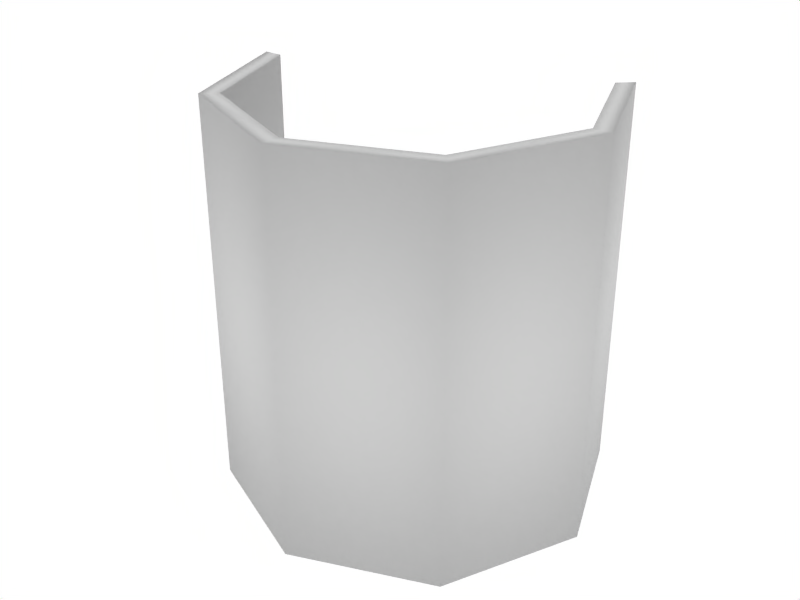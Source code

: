# Source: colored_glass_midsection.blend  (saved by Blender 2.49.2; exported with 4.5.12 LTS)
import bpy
from mathutils import Matrix  # noqa: F401  (used for matrix-valued properties, if any)

bpy.ops.wm.read_factory_settings(use_empty=True)
scene = bpy.context.scene
scene.name = 'Scene'

# ---- collections
col_collection_1 = bpy.data.collections.new('Collection 1'); scene.collection.children.link(col_collection_1)

# ---- materials (node trees are filled in below, after node groups)
mat_material = bpy.data.materials.new('Material')
mat_material.alpha_threshold = 0.0
mat_material.roughness = 0.5
mat_material.line_color = (0.0, 0.0, 0.0, 1.0)

# ---- material node trees

# ---- world
world_world = bpy.data.worlds.new('World'); scene.world = world_world
world_world.color = (1.0, 1.0, 1.0)
world_world.use_sun_shadow = False
world_world.sun_shadow_jitter_overblur = 0.0
world_world.cycles.sampling_method = 'MANUAL'
world_world.cycles.sample_map_resolution = 256

# ---- meshes
me_circle_002 = bpy.data.meshes.new('Circle.002')
me_circle_002.from_pydata([(-0.1108, 9.039e-10, -0.1136), (-0.07836, -0.07836, -0.1136), (-1.7e-08, -0.1108, -0.1136), (0.07836, -0.07836, -0.1136), (0.1108, -5.261e-09, -0.1136), (0.07836, 0.07836, -0.1136), (-0.1108, 9.039e-10, 0.1136), (-0.07836, -0.07836, 0.1136), (-1.7e-08, -0.1108, 0.1136), (0.07836, -0.07836, 0.1136), (0.1108, -5.261e-09, 0.1136), (0.07836, 0.07836, 0.1136), (0.0707, 0.0707, 0.1136), (0.0707, 0.0707, -0.1136), (-0.09999, 9.039e-10, -0.1136), (-0.09999, 9.039e-10, 0.1136), (-0.0707, -0.0707, -0.1136), (-0.0707, -0.0707, 0.1136), (-1.7e-08, -0.09999, -0.1136), (-1.7e-08, -0.09999, 0.1136), (0.0707, -0.0707, -0.1136), (0.0707, -0.0707, 0.1136), (0.09999, -5.261e-09, -0.1136), (0.09999, -5.261e-09, 0.1136)], [], [(6, 0, 1, 7), (2, 8, 7, 1), (3, 9, 8, 2), (4, 10, 9, 3), (5, 11, 10, 4), (14, 15, 17, 16), (16, 17, 19, 18), (18, 19, 21, 20), (20, 21, 23, 22), (22, 23, 12, 13), (6, 7, 17, 15), (4, 3, 20, 22), (5, 4, 22, 13), (8, 9, 21, 19), (3, 2, 18, 20), (1, 0, 14, 16), (7, 8, 19, 17), (9, 10, 23, 21), (10, 11, 12, 23), (2, 1, 16, 18)])
me_circle_002.polygons.foreach_set('use_smooth', [True] * 20)
_uv = me_circle_002.uv_layers.new(name='bottle_label')
_uv.uv.foreach_set('vector', [0.2545, 0.6087, 0.2545, 0.4034, 0.3312, 0.4034, 0.3312, 0.6087, 0.4078, 0.4034, 0.4078, 0.6087, 0.3312, 0.6087, 0.3312, 0.4034, 0.4845, 0.4034, 0.4845, 0.6087, 0.4078, 0.6087, 0.4078, 0.4034, 0.5611, 0.4034, 0.5611, 0.6087, 0.4845, 0.6087, 0.4845, 0.4034, 0.6377, 0.4034, 0.6377, 0.6087, 0.5611, 0.6087, 0.5611, 0.4034, 0.2545, 0.4034, 0.2545, 0.6087, 0.3312, 0.6087, 0.3312, 0.4034, 0.3312, 0.4034, 0.3312, 0.6087, 0.4078, 0.6087, 0.4078, 0.4034, 0.4078, 0.4034, 0.4078, 0.6087, 0.4845, 0.6087, 0.4845, 0.4034, 0.4845, 0.4034, 0.4845, 0.6087, 0.5611, 0.6087, 0.5611, 0.4034, 0.5611, 0.4034, 0.5611, 0.6087, 0.6377, 0.6087, 0.6377, 0.4034, 0.2545, 0.6087, 0.3312, 0.6087, 0.3312, 0.6087, 0.2545, 0.6087, 0.5611, 0.4034, 0.4845, 0.4034, 0.4845, 0.4034, 0.5611, 0.4034, 0.6377, 0.4034, 0.5611, 0.4034, 0.5611, 0.4034, 0.6377, 0.4034, 0.4078, 0.6087, 0.4845, 0.6087, 0.4845, 0.6087, 0.4078, 0.6087, 0.4845, 0.4034, 0.4078, 0.4034, 0.4078, 0.4034, 0.4845, 0.4034, 0.3312, 0.4034, 0.2545, 0.4034, 0.2545, 0.4034, 0.3312, 0.4034, 0.3312, 0.6087, 0.4078, 0.6087, 0.4078, 0.6087, 0.3312, 0.6087, 0.4845, 0.6087, 0.5611, 0.6087, 0.5611, 0.6087, 0.4845, 0.6087, 0.5611, 0.6087, 0.6377, 0.6087, 0.6377, 0.6087, 0.5611, 0.6087, 0.4078, 0.4034, 0.3312, 0.4034, 0.3312, 0.4034, 0.4078, 0.4034])
me_circle_002.materials.append(mat_material)
me_circle_002.use_remesh_preserve_volume = False
me_circle_002.use_remesh_preserve_attributes = False
me_circle_002.use_mirror_vertex_groups = False
me_circle_002.update()

# ---- objects
ob_label = bpy.data.objects.new('label', me_circle_002)

# ---- transforms, parenting, visibility, modifiers, constraints
ob_label.location = (0.0, 0.0, 0.9394)
ob_label.lock_rotations_4d = False
ob_label.empty_display_type = 'ARROWS'
ob_label.lineart.crease_threshold = 0.0

# ---- collection membership
col_collection_1.objects.link(ob_label)

# ---- scene / render settings (as saved in the file)
scene.frame_start = 1; scene.frame_end = 250; scene.frame_set(1)
scene.render.engine = 'BLENDER_EEVEE_NEXT'
scene.render.image_settings.file_format = 'JPEG'
scene.render.image_settings.color_mode = 'RGB'
scene.render.image_settings.compression = 90
scene.render.resolution_x = 800
scene.render.resolution_y = 600
scene.render.pixel_aspect_x = 100.0
scene.render.pixel_aspect_y = 100.0
scene.render.fps = 25
scene.render.dither_intensity = 0.0
scene.render.use_compositing = False
scene.render.use_sequencer = False
scene.render.bake_margin = 2
scene.render.bake_bias = 0.0
scene.render.use_stamp_time = False
scene.render.use_stamp_date = False
scene.render.use_stamp_frame = False
scene.render.use_stamp_camera = False
scene.render.use_stamp_scene = False
scene.render.use_stamp_filename = False
scene.render.use_stamp_render_time = False
scene.render.stamp_font_size = 0
scene.cycles.use_denoising = False
scene.cycles.samples = 10
scene.cycles.sampling_pattern = 'TABULATED_SOBOL'
scene.cycles.light_sampling_threshold = 0.0
scene.cycles.use_adaptive_sampling = False
scene.cycles.use_light_tree = False
scene.cycles.blur_glossy = 0.0
scene.cycles.volume_bounces = 1
scene.cycles.pixel_filter_type = 'GAUSSIAN'
scene.cycles.sample_clamp_indirect = 0.0
scene.view_settings.view_transform = 'Raw'
bpy.context.view_layer.update()

# ---- added for rendering (the .blend has no active camera): camera
cam_auto = bpy.data.cameras.new('AutoCamera')
cam_auto.lens = 50.0
cam_auto.sensor_width = 36.0
cam_auto.clip_end = 1000.0
ob_auto_camera = bpy.data.objects.new('AutoCamera', cam_auto)
scene.collection.objects.link(ob_auto_camera)
ob_auto_camera.location = (0.341848, -0.426445, 1.21283)
ob_auto_camera.rotation_euler = (1.09748, -7.21219e-08, 0.694738)
scene.camera = ob_auto_camera
bpy.context.view_layer.update()
